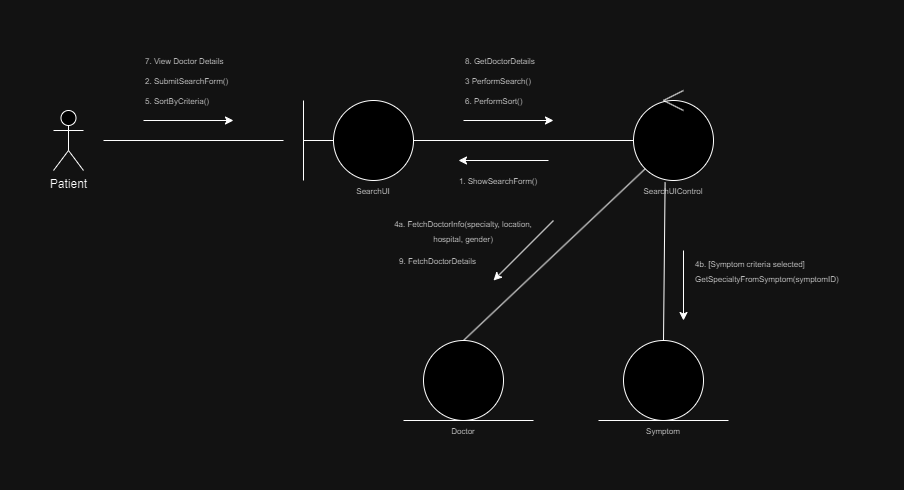

The diagram above was exported from draw.io. Its source (the exported page's mxGraphModel, read from the mxfile embedded in the PNG):
<mxGraphModel dx="1120" dy="632" grid="1" gridSize="10" guides="1" tooltips="1" connect="1" arrows="1" fold="1" page="1" pageScale="1" pageWidth="827" pageHeight="1169" math="0" shadow="0">
  <root>
    <mxCell id="0" />
    <mxCell id="1" parent="0" />
    <mxCell id="AZkSPKnbFPKMpX2kvdnc-1" value="Patient" style="shape=umlActor;verticalLabelPosition=bottom;verticalAlign=top;html=1;outlineConnect=0;" parent="1" vertex="1">
      <mxGeometry x="380" y="240" width="30" height="60" as="geometry" />
    </mxCell>
    <mxCell id="AZkSPKnbFPKMpX2kvdnc-2" value="" style="endArrow=none;html=1;rounded=0;" parent="1" edge="1">
      <mxGeometry width="50" height="50" relative="1" as="geometry">
        <mxPoint x="430" y="270" as="sourcePoint" />
        <mxPoint x="610" y="270" as="targetPoint" />
      </mxGeometry>
    </mxCell>
    <mxCell id="AZkSPKnbFPKMpX2kvdnc-4" value="" style="ellipse;whiteSpace=wrap;html=1;aspect=fixed;" parent="1" vertex="1">
      <mxGeometry x="660" y="230" width="80" height="80" as="geometry" />
    </mxCell>
    <mxCell id="AZkSPKnbFPKMpX2kvdnc-6" value="" style="endArrow=none;html=1;rounded=0;" parent="1" edge="1">
      <mxGeometry width="50" height="50" relative="1" as="geometry">
        <mxPoint x="630" y="310" as="sourcePoint" />
        <mxPoint x="630" y="230" as="targetPoint" />
      </mxGeometry>
    </mxCell>
    <mxCell id="AZkSPKnbFPKMpX2kvdnc-7" value="" style="endArrow=none;html=1;rounded=0;entryX=0;entryY=0.5;entryDx=0;entryDy=0;" parent="1" target="AZkSPKnbFPKMpX2kvdnc-4" edge="1">
      <mxGeometry width="50" height="50" relative="1" as="geometry">
        <mxPoint x="630" y="270" as="sourcePoint" />
        <mxPoint x="690" y="360" as="targetPoint" />
      </mxGeometry>
    </mxCell>
    <mxCell id="AZkSPKnbFPKMpX2kvdnc-8" value="" style="ellipse;whiteSpace=wrap;html=1;aspect=fixed;" parent="1" vertex="1">
      <mxGeometry x="960" y="230" width="80" height="80" as="geometry" />
    </mxCell>
    <mxCell id="AZkSPKnbFPKMpX2kvdnc-9" value="" style="ellipse;whiteSpace=wrap;html=1;aspect=fixed;" parent="1" vertex="1">
      <mxGeometry x="750" y="470" width="80" height="80" as="geometry" />
    </mxCell>
    <mxCell id="AZkSPKnbFPKMpX2kvdnc-10" value="" style="ellipse;whiteSpace=wrap;html=1;aspect=fixed;" parent="1" vertex="1">
      <mxGeometry x="950" y="470" width="80" height="80" as="geometry" />
    </mxCell>
    <mxCell id="AZkSPKnbFPKMpX2kvdnc-11" value="" style="endArrow=none;html=1;rounded=0;entryX=0;entryY=0.5;entryDx=0;entryDy=0;exitX=1;exitY=0.5;exitDx=0;exitDy=0;" parent="1" source="AZkSPKnbFPKMpX2kvdnc-4" target="AZkSPKnbFPKMpX2kvdnc-8" edge="1">
      <mxGeometry width="50" height="50" relative="1" as="geometry">
        <mxPoint x="710" y="410" as="sourcePoint" />
        <mxPoint x="760" y="360" as="targetPoint" />
      </mxGeometry>
    </mxCell>
    <mxCell id="AZkSPKnbFPKMpX2kvdnc-13" value="" style="endArrow=none;html=1;rounded=0;entryX=0;entryY=1;entryDx=0;entryDy=0;" parent="1" target="AZkSPKnbFPKMpX2kvdnc-8" edge="1">
      <mxGeometry width="50" height="50" relative="1" as="geometry">
        <mxPoint x="790" y="470" as="sourcePoint" />
        <mxPoint x="830" y="430" as="targetPoint" />
      </mxGeometry>
    </mxCell>
    <mxCell id="AZkSPKnbFPKMpX2kvdnc-14" value="" style="endArrow=none;html=1;rounded=0;entryX=0.395;entryY=1.025;entryDx=0;entryDy=0;entryPerimeter=0;exitX=0.5;exitY=0;exitDx=0;exitDy=0;" parent="1" source="AZkSPKnbFPKMpX2kvdnc-10" target="AZkSPKnbFPKMpX2kvdnc-8" edge="1">
      <mxGeometry width="50" height="50" relative="1" as="geometry">
        <mxPoint x="990" y="460" as="sourcePoint" />
        <mxPoint x="830" y="430" as="targetPoint" />
      </mxGeometry>
    </mxCell>
    <mxCell id="AZkSPKnbFPKMpX2kvdnc-16" value="" style="endArrow=none;html=1;rounded=0;" parent="1" edge="1">
      <mxGeometry width="50" height="50" relative="1" as="geometry">
        <mxPoint x="730" y="550" as="sourcePoint" />
        <mxPoint x="860" y="550" as="targetPoint" />
      </mxGeometry>
    </mxCell>
    <mxCell id="AZkSPKnbFPKMpX2kvdnc-17" value="" style="endArrow=none;html=1;rounded=0;" parent="1" edge="1">
      <mxGeometry width="50" height="50" relative="1" as="geometry">
        <mxPoint x="925" y="550" as="sourcePoint" />
        <mxPoint x="1055" y="550" as="targetPoint" />
      </mxGeometry>
    </mxCell>
    <mxCell id="AZkSPKnbFPKMpX2kvdnc-20" value="" style="endArrow=classic;html=1;rounded=0;" parent="1" edge="1">
      <mxGeometry width="50" height="50" relative="1" as="geometry">
        <mxPoint x="875" y="290" as="sourcePoint" />
        <mxPoint x="785" y="290" as="targetPoint" />
      </mxGeometry>
    </mxCell>
    <mxCell id="AZkSPKnbFPKMpX2kvdnc-22" value="&lt;font style=&quot;font-size: 8px;&quot;&gt;1. ShowSearchForm()&lt;/font&gt;" style="text;html=1;strokeColor=none;fillColor=none;align=center;verticalAlign=middle;whiteSpace=wrap;rounded=0;" parent="1" vertex="1">
      <mxGeometry x="775" y="300" width="100" height="20" as="geometry" />
    </mxCell>
    <mxCell id="AZkSPKnbFPKMpX2kvdnc-23" value="" style="endArrow=classic;html=1;rounded=0;" parent="1" edge="1">
      <mxGeometry width="50" height="50" relative="1" as="geometry">
        <mxPoint x="470" y="250" as="sourcePoint" />
        <mxPoint x="560" y="250" as="targetPoint" />
      </mxGeometry>
    </mxCell>
    <mxCell id="AZkSPKnbFPKMpX2kvdnc-24" value="&lt;font style=&quot;font-size: 8px;&quot;&gt;2. SubmitSearchForm()&lt;/font&gt;" style="text;html=1;strokeColor=none;fillColor=none;align=left;verticalAlign=middle;whiteSpace=wrap;rounded=0;" parent="1" vertex="1">
      <mxGeometry x="470" y="200" width="100" height="20" as="geometry" />
    </mxCell>
    <mxCell id="AZkSPKnbFPKMpX2kvdnc-25" value="&lt;font style=&quot;font-size: 8px;&quot;&gt;3 PerformSearch()&lt;/font&gt;" style="text;html=1;strokeColor=none;fillColor=none;align=left;verticalAlign=middle;whiteSpace=wrap;rounded=0;" parent="1" vertex="1">
      <mxGeometry x="790" y="200" width="100" height="20" as="geometry" />
    </mxCell>
    <mxCell id="AZkSPKnbFPKMpX2kvdnc-27" value="" style="endArrow=classic;html=1;rounded=0;" parent="1" edge="1">
      <mxGeometry width="50" height="50" relative="1" as="geometry">
        <mxPoint x="790" y="250" as="sourcePoint" />
        <mxPoint x="880" y="250" as="targetPoint" />
      </mxGeometry>
    </mxCell>
    <mxCell id="AZkSPKnbFPKMpX2kvdnc-28" value="" style="endArrow=classic;html=1;rounded=0;" parent="1" edge="1">
      <mxGeometry width="50" height="50" relative="1" as="geometry">
        <mxPoint x="880" y="350" as="sourcePoint" />
        <mxPoint x="820" y="410" as="targetPoint" />
      </mxGeometry>
    </mxCell>
    <mxCell id="AZkSPKnbFPKMpX2kvdnc-29" value="" style="endArrow=classic;html=1;rounded=0;" parent="1" edge="1">
      <mxGeometry width="50" height="50" relative="1" as="geometry">
        <mxPoint x="1010" y="380" as="sourcePoint" />
        <mxPoint x="1010" y="450" as="targetPoint" />
      </mxGeometry>
    </mxCell>
    <mxCell id="Hq9QTEIgljkIZBnTeVrf-1" value="&lt;font style=&quot;font-size: 8px;&quot;&gt;SearchUI&lt;/font&gt;" style="text;html=1;strokeColor=none;fillColor=none;align=center;verticalAlign=middle;whiteSpace=wrap;rounded=0;" parent="1" vertex="1">
      <mxGeometry x="650" y="310" width="100" height="20" as="geometry" />
    </mxCell>
    <mxCell id="Hq9QTEIgljkIZBnTeVrf-2" value="&lt;font style=&quot;font-size: 8px;&quot;&gt;SearchUIControl&lt;/font&gt;" style="text;html=1;strokeColor=none;fillColor=none;align=center;verticalAlign=middle;whiteSpace=wrap;rounded=0;" parent="1" vertex="1">
      <mxGeometry x="950" y="310" width="100" height="20" as="geometry" />
    </mxCell>
    <mxCell id="Hq9QTEIgljkIZBnTeVrf-3" value="&lt;font style=&quot;font-size: 8px;&quot;&gt;4a. FetchDoctorInfo(specialty, location, hospital, gender)&lt;/font&gt;" style="text;html=1;strokeColor=none;fillColor=none;align=center;verticalAlign=middle;whiteSpace=wrap;rounded=0;" parent="1" vertex="1">
      <mxGeometry x="705" y="350" width="170" height="20" as="geometry" />
    </mxCell>
    <mxCell id="Hq9QTEIgljkIZBnTeVrf-4" value="&lt;font style=&quot;font-size: 8px;&quot;&gt;5. SortByCriteria()&lt;/font&gt;" style="text;html=1;strokeColor=none;fillColor=none;align=left;verticalAlign=middle;whiteSpace=wrap;rounded=0;" parent="1" vertex="1">
      <mxGeometry x="470" y="220" width="100" height="20" as="geometry" />
    </mxCell>
    <mxCell id="Hq9QTEIgljkIZBnTeVrf-5" value="&lt;font style=&quot;font-size: 8px;&quot;&gt;6. PerformSort()&lt;/font&gt;" style="text;html=1;strokeColor=none;fillColor=none;align=left;verticalAlign=middle;whiteSpace=wrap;rounded=0;" parent="1" vertex="1">
      <mxGeometry x="790" y="220" width="100" height="20" as="geometry" />
    </mxCell>
    <mxCell id="Hq9QTEIgljkIZBnTeVrf-6" value="&lt;font style=&quot;font-size: 8px;&quot;&gt;4b. [Symptom criteria selected]&lt;br&gt;GetSpecialtyFromSymptom(symptomID)&lt;/font&gt;" style="text;html=1;strokeColor=none;fillColor=none;align=left;verticalAlign=middle;whiteSpace=wrap;rounded=0;" parent="1" vertex="1">
      <mxGeometry x="1020" y="390" width="160" height="20" as="geometry" />
    </mxCell>
    <mxCell id="Hq9QTEIgljkIZBnTeVrf-8" value="&lt;font style=&quot;font-size: 8px;&quot;&gt;Doctor&lt;/font&gt;" style="text;html=1;strokeColor=none;fillColor=none;align=center;verticalAlign=middle;whiteSpace=wrap;rounded=0;" parent="1" vertex="1">
      <mxGeometry x="740" y="550" width="100" height="20" as="geometry" />
    </mxCell>
    <mxCell id="Hq9QTEIgljkIZBnTeVrf-9" value="&lt;font style=&quot;font-size: 8px;&quot;&gt;Symptom&lt;/font&gt;" style="text;html=1;strokeColor=none;fillColor=none;align=center;verticalAlign=middle;whiteSpace=wrap;rounded=0;" parent="1" vertex="1">
      <mxGeometry x="940" y="550" width="100" height="20" as="geometry" />
    </mxCell>
    <mxCell id="688AZOO842dG7Iq6YhJX-1" value="&lt;span style=&quot;font-size: 8px;&quot;&gt;7. View Doctor Details&lt;/span&gt;" style="text;html=1;strokeColor=none;fillColor=none;align=left;verticalAlign=middle;whiteSpace=wrap;rounded=0;" parent="1" vertex="1">
      <mxGeometry x="470" y="180" width="100" height="20" as="geometry" />
    </mxCell>
    <mxCell id="688AZOO842dG7Iq6YhJX-2" value="&lt;span style=&quot;font-size: 8px;&quot;&gt;8. GetDoctorDetails&lt;/span&gt;" style="text;html=1;strokeColor=none;fillColor=none;align=left;verticalAlign=middle;whiteSpace=wrap;rounded=0;" parent="1" vertex="1">
      <mxGeometry x="790" y="180" width="100" height="20" as="geometry" />
    </mxCell>
    <mxCell id="688AZOO842dG7Iq6YhJX-3" value="&lt;span style=&quot;font-size: 8px;&quot;&gt;9. FetchDoctorDetails&lt;/span&gt;" style="text;html=1;strokeColor=none;fillColor=none;align=left;verticalAlign=middle;whiteSpace=wrap;rounded=0;" parent="1" vertex="1">
      <mxGeometry x="724" y="380" width="100" height="20" as="geometry" />
    </mxCell>
    <mxCell id="QC6CNk7huShVJaKqiIQR-4" value="" style="group" parent="1" vertex="1" connectable="0">
      <mxGeometry x="990" y="220" width="20" height="20" as="geometry" />
    </mxCell>
    <mxCell id="QC6CNk7huShVJaKqiIQR-1" value="" style="endArrow=none;html=1;rounded=0;" parent="QC6CNk7huShVJaKqiIQR-4" edge="1">
      <mxGeometry width="50" height="50" relative="1" as="geometry">
        <mxPoint y="10" as="sourcePoint" />
        <mxPoint x="20" as="targetPoint" />
      </mxGeometry>
    </mxCell>
    <mxCell id="QC6CNk7huShVJaKqiIQR-3" value="" style="endArrow=none;html=1;rounded=0;" parent="QC6CNk7huShVJaKqiIQR-4" edge="1">
      <mxGeometry width="50" height="50" relative="1" as="geometry">
        <mxPoint y="10" as="sourcePoint" />
        <mxPoint x="20" y="20" as="targetPoint" />
      </mxGeometry>
    </mxCell>
  </root>
</mxGraphModel>